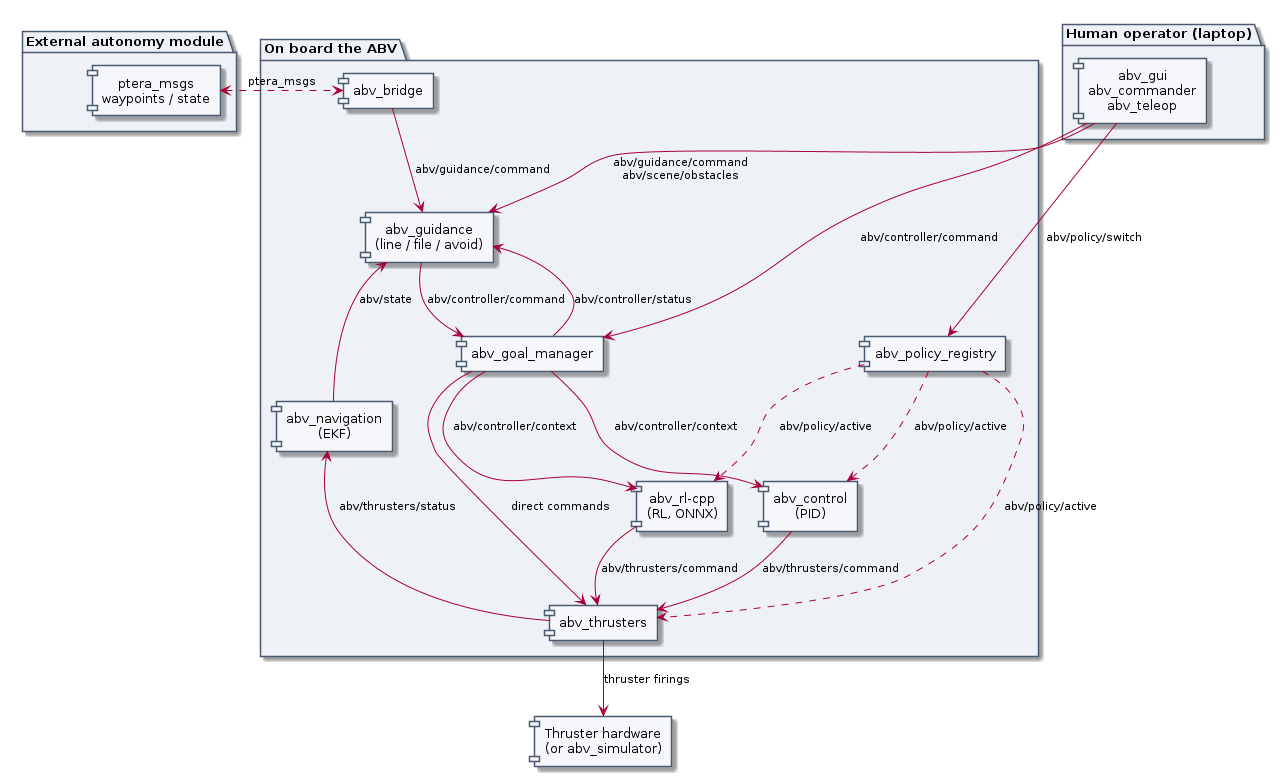

The diagram above was rendered by PlantUML. Its source (embedded in the PNG):
@startuml architecture
skinparam backgroundColor transparent
skinparam componentStyle rectangle
skinparam defaultTextAlignment center
skinparam wrapWidth 200
skinparam component {
  BackgroundColor #f5f7fa
  BorderColor #4a5a70
  FontSize 13
}
skinparam package {
  BackgroundColor #eef2f7
  BorderColor #4a5a70
  FontSize 13
}
skinparam arrow {
  FontSize 11
}

package "Human operator (laptop)" as human_pkg {
  component "abv_gui\nabv_commander\nabv_teleop" as human
}

package "External autonomy module" as auto_pkg {
  component "ptera_msgs\nwaypoints / state" as autonomy
}

package "On board the ABV" as onboard {
  component "abv_bridge" as bridge
  component "abv_guidance\n(line / file / avoid)" as gdnc
  component "abv_navigation\n(EKF)" as nav
  component "abv_goal_manager" as gm
  component "abv_control\n(PID)" as ctrl
  component "abv_rl-cpp\n(RL, ONNX)" as rl
  component "abv_policy_registry" as reg
  component "abv_thrusters" as thr
}

component "Thruster hardware\n(or abv_simulator)" as hw

human -down-> gdnc : abv/guidance/command\nabv/scene/obstacles
human -down-> gm : abv/controller/command
human -down-> reg : abv/policy/switch

autonomy <.right.> bridge : ptera_msgs
bridge -down-> gdnc : abv/guidance/command

gdnc -down-> gm : abv/controller/command
gm -up-> gdnc : abv/controller/status
gm -down-> ctrl : abv/controller/context
gm -down-> rl : abv/controller/context
reg .down.> ctrl : abv/policy/active
reg .down.> rl : abv/policy/active
reg .down.> thr : abv/policy/active
ctrl -down-> thr : abv/thrusters/command
rl -down-> thr : abv/thrusters/command
gm -down-> thr : direct commands

thr -down-> hw : thruster firings
thr -up-> nav : abv/thrusters/status
nav -up-> gdnc : abv/state

@enduml